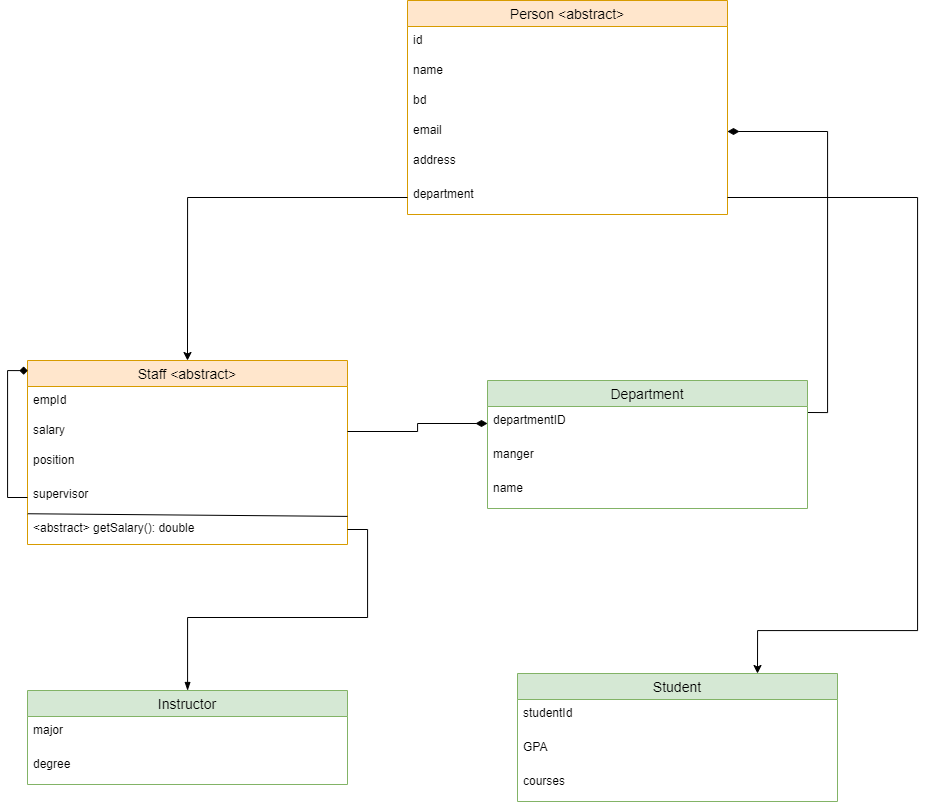

The diagram above was exported from draw.io. Its source (the exported page's mxGraphModel, read from the mxfile embedded in the PNG):
<mxGraphModel dx="1597" dy="2049" grid="1" gridSize="10" guides="1" tooltips="1" connect="1" arrows="1" fold="1" page="1" pageScale="1" pageWidth="850" pageHeight="1100" math="0" shadow="0">
  <root>
    <mxCell id="0" />
    <mxCell id="1" parent="0" />
    <mxCell id="zzXPjDz0s_vs7QbOeHlD-14" value="Staff &lt;abstract&gt;" style="swimlane;fontStyle=0;childLayout=stackLayout;horizontal=1;startSize=26;horizontalStack=0;resizeParent=1;resizeParentMax=0;resizeLast=0;collapsible=1;marginBottom=0;align=center;fontSize=14;fillColor=#ffe6cc;strokeColor=#d79b00;" parent="1" vertex="1">
      <mxGeometry x="190" y="-90" width="320" height="184" as="geometry" />
    </mxCell>
    <mxCell id="zzXPjDz0s_vs7QbOeHlD-15" value="empId" style="text;strokeColor=none;fillColor=none;spacingLeft=4;spacingRight=4;overflow=hidden;rotatable=0;points=[[0,0.5],[1,0.5]];portConstraint=eastwest;fontSize=12;" parent="zzXPjDz0s_vs7QbOeHlD-14" vertex="1">
      <mxGeometry y="26" width="320" height="30" as="geometry" />
    </mxCell>
    <mxCell id="zzXPjDz0s_vs7QbOeHlD-18" value="salary" style="text;strokeColor=none;fillColor=none;spacingLeft=4;spacingRight=4;overflow=hidden;rotatable=0;points=[[0,0.5],[1,0.5]];portConstraint=eastwest;fontSize=12;" parent="zzXPjDz0s_vs7QbOeHlD-14" vertex="1">
      <mxGeometry y="56" width="320" height="30" as="geometry" />
    </mxCell>
    <mxCell id="zzXPjDz0s_vs7QbOeHlD-41" value="position" style="text;strokeColor=none;fillColor=none;spacingLeft=4;spacingRight=4;overflow=hidden;rotatable=0;points=[[0,0.5],[1,0.5]];portConstraint=eastwest;fontSize=12;" parent="zzXPjDz0s_vs7QbOeHlD-14" vertex="1">
      <mxGeometry y="86" width="320" height="34" as="geometry" />
    </mxCell>
    <mxCell id="zzXPjDz0s_vs7QbOeHlD-47" style="edgeStyle=orthogonalEdgeStyle;rounded=0;orthogonalLoop=1;jettySize=auto;html=1;exitX=0;exitY=0.5;exitDx=0;exitDy=0;entryX=0.001;entryY=0.055;entryDx=0;entryDy=0;entryPerimeter=0;endArrow=diamond;endFill=1;" parent="zzXPjDz0s_vs7QbOeHlD-14" source="zzXPjDz0s_vs7QbOeHlD-46" target="zzXPjDz0s_vs7QbOeHlD-14" edge="1">
      <mxGeometry relative="1" as="geometry" />
    </mxCell>
    <mxCell id="zzXPjDz0s_vs7QbOeHlD-46" value="supervisor" style="text;strokeColor=none;fillColor=none;spacingLeft=4;spacingRight=4;overflow=hidden;rotatable=0;points=[[0,0.5],[1,0.5]];portConstraint=eastwest;fontSize=12;" parent="zzXPjDz0s_vs7QbOeHlD-14" vertex="1">
      <mxGeometry y="120" width="320" height="34" as="geometry" />
    </mxCell>
    <mxCell id="zzXPjDz0s_vs7QbOeHlD-22" value="&lt;abstract&gt; getSalary(): double" style="text;strokeColor=none;fillColor=none;spacingLeft=4;spacingRight=4;overflow=hidden;rotatable=0;points=[[0,0.5],[1,0.5]];portConstraint=eastwest;fontSize=12;" parent="zzXPjDz0s_vs7QbOeHlD-14" vertex="1">
      <mxGeometry y="154" width="320" height="30" as="geometry" />
    </mxCell>
    <mxCell id="zzXPjDz0s_vs7QbOeHlD-24" value="" style="endArrow=none;html=1;rounded=0;exitX=0.001;exitY=-0.025;exitDx=0;exitDy=0;exitPerimeter=0;entryX=1;entryY=1.056;entryDx=0;entryDy=0;entryPerimeter=0;" parent="zzXPjDz0s_vs7QbOeHlD-14" source="zzXPjDz0s_vs7QbOeHlD-22" target="zzXPjDz0s_vs7QbOeHlD-46" edge="1">
      <mxGeometry width="50" height="50" relative="1" as="geometry">
        <mxPoint x="160" y="250" as="sourcePoint" />
        <mxPoint x="320" y="187.25199999999995" as="targetPoint" />
      </mxGeometry>
    </mxCell>
    <mxCell id="zzXPjDz0s_vs7QbOeHlD-25" value="Instructor" style="swimlane;fontStyle=0;childLayout=stackLayout;horizontal=1;startSize=26;horizontalStack=0;resizeParent=1;resizeParentMax=0;resizeLast=0;collapsible=1;marginBottom=0;align=center;fontSize=14;fillColor=#d5e8d4;strokeColor=#82b366;" parent="1" vertex="1">
      <mxGeometry x="190" y="240" width="320" height="94" as="geometry" />
    </mxCell>
    <mxCell id="zzXPjDz0s_vs7QbOeHlD-33" value="major" style="text;strokeColor=none;fillColor=none;spacingLeft=4;spacingRight=4;overflow=hidden;rotatable=0;points=[[0,0.5],[1,0.5]];portConstraint=eastwest;fontSize=12;" parent="zzXPjDz0s_vs7QbOeHlD-25" vertex="1">
      <mxGeometry y="26" width="320" height="34" as="geometry" />
    </mxCell>
    <mxCell id="zzXPjDz0s_vs7QbOeHlD-55" value="degree" style="text;strokeColor=none;fillColor=none;spacingLeft=4;spacingRight=4;overflow=hidden;rotatable=0;points=[[0,0.5],[1,0.5]];portConstraint=eastwest;fontSize=12;" parent="zzXPjDz0s_vs7QbOeHlD-25" vertex="1">
      <mxGeometry y="60" width="320" height="34" as="geometry" />
    </mxCell>
    <mxCell id="lOP668UC-zWcF8pk9qtL-17" style="edgeStyle=orthogonalEdgeStyle;rounded=0;orthogonalLoop=1;jettySize=auto;html=1;exitX=1;exitY=0.25;exitDx=0;exitDy=0;entryX=1;entryY=0.5;entryDx=0;entryDy=0;endArrow=diamondThin;endFill=1;endSize=9;strokeWidth=1;" edge="1" parent="1" source="zzXPjDz0s_vs7QbOeHlD-35" target="lOP668UC-zWcF8pk9qtL-5">
      <mxGeometry relative="1" as="geometry" />
    </mxCell>
    <mxCell id="zzXPjDz0s_vs7QbOeHlD-35" value="Department" style="swimlane;fontStyle=0;childLayout=stackLayout;horizontal=1;startSize=26;horizontalStack=0;resizeParent=1;resizeParentMax=0;resizeLast=0;collapsible=1;marginBottom=0;align=center;fontSize=14;fillColor=#d5e8d4;strokeColor=#82b366;" parent="1" vertex="1">
      <mxGeometry x="650" y="-70" width="320" height="128" as="geometry" />
    </mxCell>
    <mxCell id="lOP668UC-zWcF8pk9qtL-14" value="departmentID" style="text;strokeColor=none;fillColor=none;spacingLeft=4;spacingRight=4;overflow=hidden;rotatable=0;points=[[0,0.5],[1,0.5]];portConstraint=eastwest;fontSize=12;" vertex="1" parent="zzXPjDz0s_vs7QbOeHlD-35">
      <mxGeometry y="26" width="320" height="34" as="geometry" />
    </mxCell>
    <mxCell id="zzXPjDz0s_vs7QbOeHlD-36" value="manger" style="text;strokeColor=none;fillColor=none;spacingLeft=4;spacingRight=4;overflow=hidden;rotatable=0;points=[[0,0.5],[1,0.5]];portConstraint=eastwest;fontSize=12;" parent="zzXPjDz0s_vs7QbOeHlD-35" vertex="1">
      <mxGeometry y="60" width="320" height="34" as="geometry" />
    </mxCell>
    <mxCell id="zzXPjDz0s_vs7QbOeHlD-37" value="name" style="text;strokeColor=none;fillColor=none;spacingLeft=4;spacingRight=4;overflow=hidden;rotatable=0;points=[[0,0.5],[1,0.5]];portConstraint=eastwest;fontSize=12;" parent="zzXPjDz0s_vs7QbOeHlD-35" vertex="1">
      <mxGeometry y="94" width="320" height="34" as="geometry" />
    </mxCell>
    <mxCell id="zzXPjDz0s_vs7QbOeHlD-44" style="edgeStyle=orthogonalEdgeStyle;rounded=0;orthogonalLoop=1;jettySize=auto;html=1;exitX=1;exitY=0.5;exitDx=0;exitDy=0;endArrow=blockThin;endFill=1;" parent="1" source="zzXPjDz0s_vs7QbOeHlD-22" target="zzXPjDz0s_vs7QbOeHlD-25" edge="1">
      <mxGeometry relative="1" as="geometry" />
    </mxCell>
    <mxCell id="zzXPjDz0s_vs7QbOeHlD-48" value="Student" style="swimlane;fontStyle=0;childLayout=stackLayout;horizontal=1;startSize=26;horizontalStack=0;resizeParent=1;resizeParentMax=0;resizeLast=0;collapsible=1;marginBottom=0;align=center;fontSize=14;fillColor=#d5e8d4;strokeColor=#82b366;" parent="1" vertex="1">
      <mxGeometry x="680" y="223" width="320" height="128" as="geometry" />
    </mxCell>
    <mxCell id="zzXPjDz0s_vs7QbOeHlD-53" value="studentId" style="text;strokeColor=none;fillColor=none;spacingLeft=4;spacingRight=4;overflow=hidden;rotatable=0;points=[[0,0.5],[1,0.5]];portConstraint=eastwest;fontSize=12;" parent="zzXPjDz0s_vs7QbOeHlD-48" vertex="1">
      <mxGeometry y="26" width="320" height="34" as="geometry" />
    </mxCell>
    <mxCell id="zzXPjDz0s_vs7QbOeHlD-54" value="GPA" style="text;strokeColor=none;fillColor=none;spacingLeft=4;spacingRight=4;overflow=hidden;rotatable=0;points=[[0,0.5],[1,0.5]];portConstraint=eastwest;fontSize=12;" parent="zzXPjDz0s_vs7QbOeHlD-48" vertex="1">
      <mxGeometry y="60" width="320" height="34" as="geometry" />
    </mxCell>
    <mxCell id="zzXPjDz0s_vs7QbOeHlD-50" value="courses" style="text;strokeColor=none;fillColor=none;spacingLeft=4;spacingRight=4;overflow=hidden;rotatable=0;points=[[0,0.5],[1,0.5]];portConstraint=eastwest;fontSize=12;" parent="zzXPjDz0s_vs7QbOeHlD-48" vertex="1">
      <mxGeometry y="94" width="320" height="34" as="geometry" />
    </mxCell>
    <mxCell id="lOP668UC-zWcF8pk9qtL-1" value="Person &lt;abstract&gt;" style="swimlane;fontStyle=0;childLayout=stackLayout;horizontal=1;startSize=26;horizontalStack=0;resizeParent=1;resizeParentMax=0;resizeLast=0;collapsible=1;marginBottom=0;align=center;fontSize=14;fillColor=#ffe6cc;strokeColor=#d79b00;" vertex="1" parent="1">
      <mxGeometry x="570" y="-450" width="320" height="214" as="geometry" />
    </mxCell>
    <mxCell id="lOP668UC-zWcF8pk9qtL-2" value="id" style="text;strokeColor=none;fillColor=none;spacingLeft=4;spacingRight=4;overflow=hidden;rotatable=0;points=[[0,0.5],[1,0.5]];portConstraint=eastwest;fontSize=12;" vertex="1" parent="lOP668UC-zWcF8pk9qtL-1">
      <mxGeometry y="26" width="320" height="30" as="geometry" />
    </mxCell>
    <mxCell id="lOP668UC-zWcF8pk9qtL-3" value="name" style="text;strokeColor=none;fillColor=none;spacingLeft=4;spacingRight=4;overflow=hidden;rotatable=0;points=[[0,0.5],[1,0.5]];portConstraint=eastwest;fontSize=12;" vertex="1" parent="lOP668UC-zWcF8pk9qtL-1">
      <mxGeometry y="56" width="320" height="30" as="geometry" />
    </mxCell>
    <mxCell id="lOP668UC-zWcF8pk9qtL-4" value="bd" style="text;strokeColor=none;fillColor=none;spacingLeft=4;spacingRight=4;overflow=hidden;rotatable=0;points=[[0,0.5],[1,0.5]];portConstraint=eastwest;fontSize=12;" vertex="1" parent="lOP668UC-zWcF8pk9qtL-1">
      <mxGeometry y="86" width="320" height="30" as="geometry" />
    </mxCell>
    <mxCell id="lOP668UC-zWcF8pk9qtL-5" value="email" style="text;strokeColor=none;fillColor=none;spacingLeft=4;spacingRight=4;overflow=hidden;rotatable=0;points=[[0,0.5],[1,0.5]];portConstraint=eastwest;fontSize=12;" vertex="1" parent="lOP668UC-zWcF8pk9qtL-1">
      <mxGeometry y="116" width="320" height="30" as="geometry" />
    </mxCell>
    <mxCell id="lOP668UC-zWcF8pk9qtL-6" value="address" style="text;strokeColor=none;fillColor=none;spacingLeft=4;spacingRight=4;overflow=hidden;rotatable=0;points=[[0,0.5],[1,0.5]];portConstraint=eastwest;fontSize=12;" vertex="1" parent="lOP668UC-zWcF8pk9qtL-1">
      <mxGeometry y="146" width="320" height="34" as="geometry" />
    </mxCell>
    <mxCell id="lOP668UC-zWcF8pk9qtL-9" value="department" style="text;strokeColor=none;fillColor=none;spacingLeft=4;spacingRight=4;overflow=hidden;rotatable=0;points=[[0,0.5],[1,0.5]];portConstraint=eastwest;fontSize=12;" vertex="1" parent="lOP668UC-zWcF8pk9qtL-1">
      <mxGeometry y="180" width="320" height="34" as="geometry" />
    </mxCell>
    <mxCell id="lOP668UC-zWcF8pk9qtL-12" style="edgeStyle=orthogonalEdgeStyle;rounded=0;orthogonalLoop=1;jettySize=auto;html=1;exitX=0;exitY=0.5;exitDx=0;exitDy=0;entryX=0.5;entryY=0;entryDx=0;entryDy=0;" edge="1" parent="1" source="lOP668UC-zWcF8pk9qtL-9" target="zzXPjDz0s_vs7QbOeHlD-14">
      <mxGeometry relative="1" as="geometry">
        <mxPoint x="570" y="-221" as="sourcePoint" />
      </mxGeometry>
    </mxCell>
    <mxCell id="lOP668UC-zWcF8pk9qtL-13" style="edgeStyle=orthogonalEdgeStyle;rounded=0;orthogonalLoop=1;jettySize=auto;html=1;exitX=1;exitY=0.5;exitDx=0;exitDy=0;entryX=0.75;entryY=0;entryDx=0;entryDy=0;" edge="1" parent="1" source="lOP668UC-zWcF8pk9qtL-9" target="zzXPjDz0s_vs7QbOeHlD-48">
      <mxGeometry relative="1" as="geometry">
        <Array as="points">
          <mxPoint x="1080" y="-253" />
          <mxPoint x="1080" y="180" />
          <mxPoint x="920" y="180" />
        </Array>
      </mxGeometry>
    </mxCell>
    <mxCell id="lOP668UC-zWcF8pk9qtL-15" style="edgeStyle=orthogonalEdgeStyle;rounded=0;orthogonalLoop=1;jettySize=auto;html=1;exitX=1;exitY=0.5;exitDx=0;exitDy=0;entryX=0;entryY=0.5;entryDx=0;entryDy=0;endArrow=diamondThin;endFill=1;strokeWidth=1;endSize=9;" edge="1" parent="1" source="zzXPjDz0s_vs7QbOeHlD-18" target="lOP668UC-zWcF8pk9qtL-14">
      <mxGeometry relative="1" as="geometry" />
    </mxCell>
  </root>
</mxGraphModel>